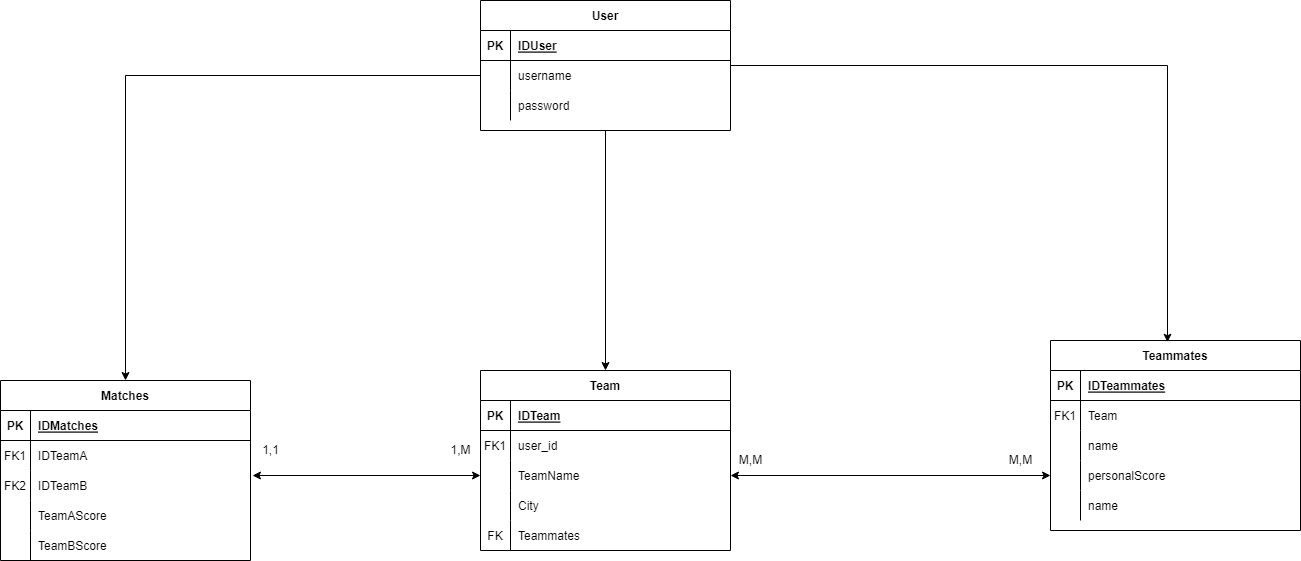

The diagram above was exported from draw.io. Its source (the exported page's mxGraphModel, read from the mxfile embedded in the PNG):
<mxGraphModel dx="2272" dy="1862" grid="1" gridSize="10" guides="1" tooltips="1" connect="1" arrows="1" fold="1" page="1" pageScale="1" pageWidth="850" pageHeight="1100" math="0" shadow="0" extFonts="Permanent Marker^https://fonts.googleapis.com/css?family=Permanent+Marker">
  <root>
    <mxCell id="0" />
    <mxCell id="1" parent="0" />
    <mxCell id="C-vyLk0tnHw3VtMMgP7b-2" value="Team" style="shape=table;startSize=30;container=1;collapsible=1;childLayout=tableLayout;fixedRows=1;rowLines=0;fontStyle=1;align=center;resizeLast=1;" parent="1" vertex="1">
      <mxGeometry x="170" y="280" width="250" height="180" as="geometry" />
    </mxCell>
    <mxCell id="C-vyLk0tnHw3VtMMgP7b-3" value="" style="shape=partialRectangle;collapsible=0;dropTarget=0;pointerEvents=0;fillColor=none;points=[[0,0.5],[1,0.5]];portConstraint=eastwest;top=0;left=0;right=0;bottom=1;" parent="C-vyLk0tnHw3VtMMgP7b-2" vertex="1">
      <mxGeometry y="30" width="250" height="30" as="geometry" />
    </mxCell>
    <mxCell id="C-vyLk0tnHw3VtMMgP7b-4" value="PK" style="shape=partialRectangle;overflow=hidden;connectable=0;fillColor=none;top=0;left=0;bottom=0;right=0;fontStyle=1;" parent="C-vyLk0tnHw3VtMMgP7b-3" vertex="1">
      <mxGeometry width="30" height="30" as="geometry">
        <mxRectangle width="30" height="30" as="alternateBounds" />
      </mxGeometry>
    </mxCell>
    <mxCell id="C-vyLk0tnHw3VtMMgP7b-5" value="IDTeam" style="shape=partialRectangle;overflow=hidden;connectable=0;fillColor=none;top=0;left=0;bottom=0;right=0;align=left;spacingLeft=6;fontStyle=5;" parent="C-vyLk0tnHw3VtMMgP7b-3" vertex="1">
      <mxGeometry x="30" width="220" height="30" as="geometry">
        <mxRectangle width="220" height="30" as="alternateBounds" />
      </mxGeometry>
    </mxCell>
    <mxCell id="C-vyLk0tnHw3VtMMgP7b-6" value="" style="shape=partialRectangle;collapsible=0;dropTarget=0;pointerEvents=0;fillColor=none;points=[[0,0.5],[1,0.5]];portConstraint=eastwest;top=0;left=0;right=0;bottom=0;" parent="C-vyLk0tnHw3VtMMgP7b-2" vertex="1">
      <mxGeometry y="60" width="250" height="30" as="geometry" />
    </mxCell>
    <mxCell id="C-vyLk0tnHw3VtMMgP7b-7" value="FK1" style="shape=partialRectangle;overflow=hidden;connectable=0;fillColor=none;top=0;left=0;bottom=0;right=0;" parent="C-vyLk0tnHw3VtMMgP7b-6" vertex="1">
      <mxGeometry width="30" height="30" as="geometry">
        <mxRectangle width="30" height="30" as="alternateBounds" />
      </mxGeometry>
    </mxCell>
    <mxCell id="C-vyLk0tnHw3VtMMgP7b-8" value="user_id" style="shape=partialRectangle;overflow=hidden;connectable=0;fillColor=none;top=0;left=0;bottom=0;right=0;align=left;spacingLeft=6;" parent="C-vyLk0tnHw3VtMMgP7b-6" vertex="1">
      <mxGeometry x="30" width="220" height="30" as="geometry">
        <mxRectangle width="220" height="30" as="alternateBounds" />
      </mxGeometry>
    </mxCell>
    <mxCell id="C-vyLk0tnHw3VtMMgP7b-9" value="" style="shape=partialRectangle;collapsible=0;dropTarget=0;pointerEvents=0;fillColor=none;points=[[0,0.5],[1,0.5]];portConstraint=eastwest;top=0;left=0;right=0;bottom=0;" parent="C-vyLk0tnHw3VtMMgP7b-2" vertex="1">
      <mxGeometry y="90" width="250" height="30" as="geometry" />
    </mxCell>
    <mxCell id="C-vyLk0tnHw3VtMMgP7b-10" value="" style="shape=partialRectangle;overflow=hidden;connectable=0;fillColor=none;top=0;left=0;bottom=0;right=0;" parent="C-vyLk0tnHw3VtMMgP7b-9" vertex="1">
      <mxGeometry width="30" height="30" as="geometry">
        <mxRectangle width="30" height="30" as="alternateBounds" />
      </mxGeometry>
    </mxCell>
    <mxCell id="C-vyLk0tnHw3VtMMgP7b-11" value="TeamName" style="shape=partialRectangle;overflow=hidden;connectable=0;fillColor=none;top=0;left=0;bottom=0;right=0;align=left;spacingLeft=6;" parent="C-vyLk0tnHw3VtMMgP7b-9" vertex="1">
      <mxGeometry x="30" width="220" height="30" as="geometry">
        <mxRectangle width="220" height="30" as="alternateBounds" />
      </mxGeometry>
    </mxCell>
    <mxCell id="eBqxWLETwpw0lphSsPmq-7" value="" style="shape=partialRectangle;collapsible=0;dropTarget=0;pointerEvents=0;fillColor=none;points=[[0,0.5],[1,0.5]];portConstraint=eastwest;top=0;left=0;right=0;bottom=0;" vertex="1" parent="C-vyLk0tnHw3VtMMgP7b-2">
      <mxGeometry y="120" width="250" height="30" as="geometry" />
    </mxCell>
    <mxCell id="eBqxWLETwpw0lphSsPmq-8" value="" style="shape=partialRectangle;overflow=hidden;connectable=0;fillColor=none;top=0;left=0;bottom=0;right=0;" vertex="1" parent="eBqxWLETwpw0lphSsPmq-7">
      <mxGeometry width="30" height="30" as="geometry">
        <mxRectangle width="30" height="30" as="alternateBounds" />
      </mxGeometry>
    </mxCell>
    <mxCell id="eBqxWLETwpw0lphSsPmq-9" value="City" style="shape=partialRectangle;overflow=hidden;connectable=0;fillColor=none;top=0;left=0;bottom=0;right=0;align=left;spacingLeft=6;" vertex="1" parent="eBqxWLETwpw0lphSsPmq-7">
      <mxGeometry x="30" width="220" height="30" as="geometry">
        <mxRectangle width="220" height="30" as="alternateBounds" />
      </mxGeometry>
    </mxCell>
    <mxCell id="eBqxWLETwpw0lphSsPmq-10" value="" style="shape=partialRectangle;collapsible=0;dropTarget=0;pointerEvents=0;fillColor=none;points=[[0,0.5],[1,0.5]];portConstraint=eastwest;top=0;left=0;right=0;bottom=0;" vertex="1" parent="C-vyLk0tnHw3VtMMgP7b-2">
      <mxGeometry y="150" width="250" height="30" as="geometry" />
    </mxCell>
    <mxCell id="eBqxWLETwpw0lphSsPmq-11" value="FK" style="shape=partialRectangle;overflow=hidden;connectable=0;fillColor=none;top=0;left=0;bottom=0;right=0;" vertex="1" parent="eBqxWLETwpw0lphSsPmq-10">
      <mxGeometry width="30" height="30" as="geometry">
        <mxRectangle width="30" height="30" as="alternateBounds" />
      </mxGeometry>
    </mxCell>
    <mxCell id="eBqxWLETwpw0lphSsPmq-12" value="Teammates" style="shape=partialRectangle;overflow=hidden;connectable=0;fillColor=none;top=0;left=0;bottom=0;right=0;align=left;spacingLeft=6;" vertex="1" parent="eBqxWLETwpw0lphSsPmq-10">
      <mxGeometry x="30" width="220" height="30" as="geometry">
        <mxRectangle width="220" height="30" as="alternateBounds" />
      </mxGeometry>
    </mxCell>
    <mxCell id="C-vyLk0tnHw3VtMMgP7b-13" value="Teammates" style="shape=table;startSize=30;container=1;collapsible=1;childLayout=tableLayout;fixedRows=1;rowLines=0;fontStyle=1;align=center;resizeLast=1;" parent="1" vertex="1">
      <mxGeometry x="740" y="250" width="250" height="190" as="geometry" />
    </mxCell>
    <mxCell id="C-vyLk0tnHw3VtMMgP7b-14" value="" style="shape=partialRectangle;collapsible=0;dropTarget=0;pointerEvents=0;fillColor=none;points=[[0,0.5],[1,0.5]];portConstraint=eastwest;top=0;left=0;right=0;bottom=1;" parent="C-vyLk0tnHw3VtMMgP7b-13" vertex="1">
      <mxGeometry y="30" width="250" height="30" as="geometry" />
    </mxCell>
    <mxCell id="C-vyLk0tnHw3VtMMgP7b-15" value="PK" style="shape=partialRectangle;overflow=hidden;connectable=0;fillColor=none;top=0;left=0;bottom=0;right=0;fontStyle=1;" parent="C-vyLk0tnHw3VtMMgP7b-14" vertex="1">
      <mxGeometry width="30" height="30" as="geometry">
        <mxRectangle width="30" height="30" as="alternateBounds" />
      </mxGeometry>
    </mxCell>
    <mxCell id="C-vyLk0tnHw3VtMMgP7b-16" value="IDTeammates" style="shape=partialRectangle;overflow=hidden;connectable=0;fillColor=none;top=0;left=0;bottom=0;right=0;align=left;spacingLeft=6;fontStyle=5;" parent="C-vyLk0tnHw3VtMMgP7b-14" vertex="1">
      <mxGeometry x="30" width="220" height="30" as="geometry">
        <mxRectangle width="220" height="30" as="alternateBounds" />
      </mxGeometry>
    </mxCell>
    <mxCell id="C-vyLk0tnHw3VtMMgP7b-17" value="" style="shape=partialRectangle;collapsible=0;dropTarget=0;pointerEvents=0;fillColor=none;points=[[0,0.5],[1,0.5]];portConstraint=eastwest;top=0;left=0;right=0;bottom=0;" parent="C-vyLk0tnHw3VtMMgP7b-13" vertex="1">
      <mxGeometry y="60" width="250" height="30" as="geometry" />
    </mxCell>
    <mxCell id="C-vyLk0tnHw3VtMMgP7b-18" value="FK1" style="shape=partialRectangle;overflow=hidden;connectable=0;fillColor=none;top=0;left=0;bottom=0;right=0;" parent="C-vyLk0tnHw3VtMMgP7b-17" vertex="1">
      <mxGeometry width="30" height="30" as="geometry">
        <mxRectangle width="30" height="30" as="alternateBounds" />
      </mxGeometry>
    </mxCell>
    <mxCell id="C-vyLk0tnHw3VtMMgP7b-19" value="Team" style="shape=partialRectangle;overflow=hidden;connectable=0;fillColor=none;top=0;left=0;bottom=0;right=0;align=left;spacingLeft=6;" parent="C-vyLk0tnHw3VtMMgP7b-17" vertex="1">
      <mxGeometry x="30" width="220" height="30" as="geometry">
        <mxRectangle width="220" height="30" as="alternateBounds" />
      </mxGeometry>
    </mxCell>
    <mxCell id="C-vyLk0tnHw3VtMMgP7b-20" value="" style="shape=partialRectangle;collapsible=0;dropTarget=0;pointerEvents=0;fillColor=none;points=[[0,0.5],[1,0.5]];portConstraint=eastwest;top=0;left=0;right=0;bottom=0;" parent="C-vyLk0tnHw3VtMMgP7b-13" vertex="1">
      <mxGeometry y="90" width="250" height="30" as="geometry" />
    </mxCell>
    <mxCell id="C-vyLk0tnHw3VtMMgP7b-21" value="" style="shape=partialRectangle;overflow=hidden;connectable=0;fillColor=none;top=0;left=0;bottom=0;right=0;" parent="C-vyLk0tnHw3VtMMgP7b-20" vertex="1">
      <mxGeometry width="30" height="30" as="geometry">
        <mxRectangle width="30" height="30" as="alternateBounds" />
      </mxGeometry>
    </mxCell>
    <mxCell id="C-vyLk0tnHw3VtMMgP7b-22" value="name" style="shape=partialRectangle;overflow=hidden;connectable=0;fillColor=none;top=0;left=0;bottom=0;right=0;align=left;spacingLeft=6;" parent="C-vyLk0tnHw3VtMMgP7b-20" vertex="1">
      <mxGeometry x="30" width="220" height="30" as="geometry">
        <mxRectangle width="220" height="30" as="alternateBounds" />
      </mxGeometry>
    </mxCell>
    <mxCell id="eBqxWLETwpw0lphSsPmq-22" value="" style="shape=partialRectangle;collapsible=0;dropTarget=0;pointerEvents=0;fillColor=none;points=[[0,0.5],[1,0.5]];portConstraint=eastwest;top=0;left=0;right=0;bottom=0;" vertex="1" parent="C-vyLk0tnHw3VtMMgP7b-13">
      <mxGeometry y="120" width="250" height="30" as="geometry" />
    </mxCell>
    <mxCell id="eBqxWLETwpw0lphSsPmq-23" value="" style="shape=partialRectangle;overflow=hidden;connectable=0;fillColor=none;top=0;left=0;bottom=0;right=0;" vertex="1" parent="eBqxWLETwpw0lphSsPmq-22">
      <mxGeometry width="30" height="30" as="geometry">
        <mxRectangle width="30" height="30" as="alternateBounds" />
      </mxGeometry>
    </mxCell>
    <mxCell id="eBqxWLETwpw0lphSsPmq-24" value="personalScore" style="shape=partialRectangle;overflow=hidden;connectable=0;fillColor=none;top=0;left=0;bottom=0;right=0;align=left;spacingLeft=6;" vertex="1" parent="eBqxWLETwpw0lphSsPmq-22">
      <mxGeometry x="30" width="220" height="30" as="geometry">
        <mxRectangle width="220" height="30" as="alternateBounds" />
      </mxGeometry>
    </mxCell>
    <mxCell id="eBqxWLETwpw0lphSsPmq-25" value="" style="shape=partialRectangle;collapsible=0;dropTarget=0;pointerEvents=0;fillColor=none;points=[[0,0.5],[1,0.5]];portConstraint=eastwest;top=0;left=0;right=0;bottom=0;" vertex="1" parent="C-vyLk0tnHw3VtMMgP7b-13">
      <mxGeometry y="150" width="250" height="30" as="geometry" />
    </mxCell>
    <mxCell id="eBqxWLETwpw0lphSsPmq-26" value="" style="shape=partialRectangle;overflow=hidden;connectable=0;fillColor=none;top=0;left=0;bottom=0;right=0;" vertex="1" parent="eBqxWLETwpw0lphSsPmq-25">
      <mxGeometry width="30" height="30" as="geometry">
        <mxRectangle width="30" height="30" as="alternateBounds" />
      </mxGeometry>
    </mxCell>
    <mxCell id="eBqxWLETwpw0lphSsPmq-27" value="name" style="shape=partialRectangle;overflow=hidden;connectable=0;fillColor=none;top=0;left=0;bottom=0;right=0;align=left;spacingLeft=6;" vertex="1" parent="eBqxWLETwpw0lphSsPmq-25">
      <mxGeometry x="30" width="220" height="30" as="geometry">
        <mxRectangle width="220" height="30" as="alternateBounds" />
      </mxGeometry>
    </mxCell>
    <mxCell id="eBqxWLETwpw0lphSsPmq-29" style="edgeStyle=orthogonalEdgeStyle;rounded=0;orthogonalLoop=1;jettySize=auto;html=1;entryX=0.468;entryY=0.009;entryDx=0;entryDy=0;entryPerimeter=0;" edge="1" parent="1" source="C-vyLk0tnHw3VtMMgP7b-23" target="C-vyLk0tnHw3VtMMgP7b-13">
      <mxGeometry relative="1" as="geometry" />
    </mxCell>
    <mxCell id="eBqxWLETwpw0lphSsPmq-30" style="edgeStyle=orthogonalEdgeStyle;rounded=0;orthogonalLoop=1;jettySize=auto;html=1;entryX=0.5;entryY=0;entryDx=0;entryDy=0;" edge="1" parent="1" source="C-vyLk0tnHw3VtMMgP7b-23" target="C-vyLk0tnHw3VtMMgP7b-2">
      <mxGeometry relative="1" as="geometry" />
    </mxCell>
    <mxCell id="C-vyLk0tnHw3VtMMgP7b-23" value="User" style="shape=table;startSize=30;container=1;collapsible=1;childLayout=tableLayout;fixedRows=1;rowLines=0;fontStyle=1;align=center;resizeLast=1;" parent="1" vertex="1">
      <mxGeometry x="170" y="-90" width="250" height="130" as="geometry" />
    </mxCell>
    <mxCell id="C-vyLk0tnHw3VtMMgP7b-24" value="" style="shape=partialRectangle;collapsible=0;dropTarget=0;pointerEvents=0;fillColor=none;points=[[0,0.5],[1,0.5]];portConstraint=eastwest;top=0;left=0;right=0;bottom=1;" parent="C-vyLk0tnHw3VtMMgP7b-23" vertex="1">
      <mxGeometry y="30" width="250" height="30" as="geometry" />
    </mxCell>
    <mxCell id="C-vyLk0tnHw3VtMMgP7b-25" value="PK" style="shape=partialRectangle;overflow=hidden;connectable=0;fillColor=none;top=0;left=0;bottom=0;right=0;fontStyle=1;" parent="C-vyLk0tnHw3VtMMgP7b-24" vertex="1">
      <mxGeometry width="30" height="30" as="geometry">
        <mxRectangle width="30" height="30" as="alternateBounds" />
      </mxGeometry>
    </mxCell>
    <mxCell id="C-vyLk0tnHw3VtMMgP7b-26" value="IDUser" style="shape=partialRectangle;overflow=hidden;connectable=0;fillColor=none;top=0;left=0;bottom=0;right=0;align=left;spacingLeft=6;fontStyle=5;" parent="C-vyLk0tnHw3VtMMgP7b-24" vertex="1">
      <mxGeometry x="30" width="220" height="30" as="geometry">
        <mxRectangle width="220" height="30" as="alternateBounds" />
      </mxGeometry>
    </mxCell>
    <mxCell id="C-vyLk0tnHw3VtMMgP7b-27" value="" style="shape=partialRectangle;collapsible=0;dropTarget=0;pointerEvents=0;fillColor=none;points=[[0,0.5],[1,0.5]];portConstraint=eastwest;top=0;left=0;right=0;bottom=0;" parent="C-vyLk0tnHw3VtMMgP7b-23" vertex="1">
      <mxGeometry y="60" width="250" height="30" as="geometry" />
    </mxCell>
    <mxCell id="C-vyLk0tnHw3VtMMgP7b-28" value="" style="shape=partialRectangle;overflow=hidden;connectable=0;fillColor=none;top=0;left=0;bottom=0;right=0;" parent="C-vyLk0tnHw3VtMMgP7b-27" vertex="1">
      <mxGeometry width="30" height="30" as="geometry">
        <mxRectangle width="30" height="30" as="alternateBounds" />
      </mxGeometry>
    </mxCell>
    <mxCell id="C-vyLk0tnHw3VtMMgP7b-29" value="username" style="shape=partialRectangle;overflow=hidden;connectable=0;fillColor=none;top=0;left=0;bottom=0;right=0;align=left;spacingLeft=6;" parent="C-vyLk0tnHw3VtMMgP7b-27" vertex="1">
      <mxGeometry x="30" width="220" height="30" as="geometry">
        <mxRectangle width="220" height="30" as="alternateBounds" />
      </mxGeometry>
    </mxCell>
    <mxCell id="eBqxWLETwpw0lphSsPmq-4" value="" style="shape=partialRectangle;collapsible=0;dropTarget=0;pointerEvents=0;fillColor=none;points=[[0,0.5],[1,0.5]];portConstraint=eastwest;top=0;left=0;right=0;bottom=0;" vertex="1" parent="C-vyLk0tnHw3VtMMgP7b-23">
      <mxGeometry y="90" width="250" height="30" as="geometry" />
    </mxCell>
    <mxCell id="eBqxWLETwpw0lphSsPmq-5" value="" style="shape=partialRectangle;overflow=hidden;connectable=0;fillColor=none;top=0;left=0;bottom=0;right=0;" vertex="1" parent="eBqxWLETwpw0lphSsPmq-4">
      <mxGeometry width="30" height="30" as="geometry">
        <mxRectangle width="30" height="30" as="alternateBounds" />
      </mxGeometry>
    </mxCell>
    <mxCell id="eBqxWLETwpw0lphSsPmq-6" value="password" style="shape=partialRectangle;overflow=hidden;connectable=0;fillColor=none;top=0;left=0;bottom=0;right=0;align=left;spacingLeft=6;" vertex="1" parent="eBqxWLETwpw0lphSsPmq-4">
      <mxGeometry x="30" width="220" height="30" as="geometry">
        <mxRectangle width="220" height="30" as="alternateBounds" />
      </mxGeometry>
    </mxCell>
    <mxCell id="eBqxWLETwpw0lphSsPmq-28" style="edgeStyle=orthogonalEdgeStyle;rounded=0;orthogonalLoop=1;jettySize=auto;html=1;entryX=1;entryY=0.5;entryDx=0;entryDy=0;exitX=0;exitY=0.5;exitDx=0;exitDy=0;endArrow=classic;endFill=1;startArrow=classic;startFill=1;" edge="1" parent="1" source="eBqxWLETwpw0lphSsPmq-22" target="C-vyLk0tnHw3VtMMgP7b-9">
      <mxGeometry relative="1" as="geometry" />
    </mxCell>
    <mxCell id="eBqxWLETwpw0lphSsPmq-31" value="Matches" style="shape=table;startSize=30;container=1;collapsible=1;childLayout=tableLayout;fixedRows=1;rowLines=0;fontStyle=1;align=center;resizeLast=1;" vertex="1" parent="1">
      <mxGeometry x="-310" y="290" width="250" height="180" as="geometry" />
    </mxCell>
    <mxCell id="eBqxWLETwpw0lphSsPmq-32" value="" style="shape=partialRectangle;collapsible=0;dropTarget=0;pointerEvents=0;fillColor=none;points=[[0,0.5],[1,0.5]];portConstraint=eastwest;top=0;left=0;right=0;bottom=1;" vertex="1" parent="eBqxWLETwpw0lphSsPmq-31">
      <mxGeometry y="30" width="250" height="30" as="geometry" />
    </mxCell>
    <mxCell id="eBqxWLETwpw0lphSsPmq-33" value="PK" style="shape=partialRectangle;overflow=hidden;connectable=0;fillColor=none;top=0;left=0;bottom=0;right=0;fontStyle=1;" vertex="1" parent="eBqxWLETwpw0lphSsPmq-32">
      <mxGeometry width="30" height="30" as="geometry">
        <mxRectangle width="30" height="30" as="alternateBounds" />
      </mxGeometry>
    </mxCell>
    <mxCell id="eBqxWLETwpw0lphSsPmq-34" value="IDMatches" style="shape=partialRectangle;overflow=hidden;connectable=0;fillColor=none;top=0;left=0;bottom=0;right=0;align=left;spacingLeft=6;fontStyle=5;" vertex="1" parent="eBqxWLETwpw0lphSsPmq-32">
      <mxGeometry x="30" width="220" height="30" as="geometry">
        <mxRectangle width="220" height="30" as="alternateBounds" />
      </mxGeometry>
    </mxCell>
    <mxCell id="eBqxWLETwpw0lphSsPmq-35" value="" style="shape=partialRectangle;collapsible=0;dropTarget=0;pointerEvents=0;fillColor=none;points=[[0,0.5],[1,0.5]];portConstraint=eastwest;top=0;left=0;right=0;bottom=0;" vertex="1" parent="eBqxWLETwpw0lphSsPmq-31">
      <mxGeometry y="60" width="250" height="30" as="geometry" />
    </mxCell>
    <mxCell id="eBqxWLETwpw0lphSsPmq-36" value="FK1" style="shape=partialRectangle;overflow=hidden;connectable=0;fillColor=none;top=0;left=0;bottom=0;right=0;" vertex="1" parent="eBqxWLETwpw0lphSsPmq-35">
      <mxGeometry width="30" height="30" as="geometry">
        <mxRectangle width="30" height="30" as="alternateBounds" />
      </mxGeometry>
    </mxCell>
    <mxCell id="eBqxWLETwpw0lphSsPmq-37" value="IDTeamA" style="shape=partialRectangle;overflow=hidden;connectable=0;fillColor=none;top=0;left=0;bottom=0;right=0;align=left;spacingLeft=6;" vertex="1" parent="eBqxWLETwpw0lphSsPmq-35">
      <mxGeometry x="30" width="220" height="30" as="geometry">
        <mxRectangle width="220" height="30" as="alternateBounds" />
      </mxGeometry>
    </mxCell>
    <mxCell id="eBqxWLETwpw0lphSsPmq-38" value="" style="shape=partialRectangle;collapsible=0;dropTarget=0;pointerEvents=0;fillColor=none;points=[[0,0.5],[1,0.5]];portConstraint=eastwest;top=0;left=0;right=0;bottom=0;" vertex="1" parent="eBqxWLETwpw0lphSsPmq-31">
      <mxGeometry y="90" width="250" height="30" as="geometry" />
    </mxCell>
    <mxCell id="eBqxWLETwpw0lphSsPmq-39" value="FK2" style="shape=partialRectangle;overflow=hidden;connectable=0;fillColor=none;top=0;left=0;bottom=0;right=0;" vertex="1" parent="eBqxWLETwpw0lphSsPmq-38">
      <mxGeometry width="30" height="30" as="geometry">
        <mxRectangle width="30" height="30" as="alternateBounds" />
      </mxGeometry>
    </mxCell>
    <mxCell id="eBqxWLETwpw0lphSsPmq-40" value="IDTeamB" style="shape=partialRectangle;overflow=hidden;connectable=0;fillColor=none;top=0;left=0;bottom=0;right=0;align=left;spacingLeft=6;" vertex="1" parent="eBqxWLETwpw0lphSsPmq-38">
      <mxGeometry x="30" width="220" height="30" as="geometry">
        <mxRectangle width="220" height="30" as="alternateBounds" />
      </mxGeometry>
    </mxCell>
    <mxCell id="eBqxWLETwpw0lphSsPmq-41" value="" style="shape=partialRectangle;collapsible=0;dropTarget=0;pointerEvents=0;fillColor=none;points=[[0,0.5],[1,0.5]];portConstraint=eastwest;top=0;left=0;right=0;bottom=0;" vertex="1" parent="eBqxWLETwpw0lphSsPmq-31">
      <mxGeometry y="120" width="250" height="30" as="geometry" />
    </mxCell>
    <mxCell id="eBqxWLETwpw0lphSsPmq-42" value="" style="shape=partialRectangle;overflow=hidden;connectable=0;fillColor=none;top=0;left=0;bottom=0;right=0;" vertex="1" parent="eBqxWLETwpw0lphSsPmq-41">
      <mxGeometry width="30" height="30" as="geometry">
        <mxRectangle width="30" height="30" as="alternateBounds" />
      </mxGeometry>
    </mxCell>
    <mxCell id="eBqxWLETwpw0lphSsPmq-43" value="TeamAScore" style="shape=partialRectangle;overflow=hidden;connectable=0;fillColor=none;top=0;left=0;bottom=0;right=0;align=left;spacingLeft=6;" vertex="1" parent="eBqxWLETwpw0lphSsPmq-41">
      <mxGeometry x="30" width="220" height="30" as="geometry">
        <mxRectangle width="220" height="30" as="alternateBounds" />
      </mxGeometry>
    </mxCell>
    <mxCell id="eBqxWLETwpw0lphSsPmq-44" value="" style="shape=partialRectangle;collapsible=0;dropTarget=0;pointerEvents=0;fillColor=none;points=[[0,0.5],[1,0.5]];portConstraint=eastwest;top=0;left=0;right=0;bottom=0;" vertex="1" parent="eBqxWLETwpw0lphSsPmq-31">
      <mxGeometry y="150" width="250" height="30" as="geometry" />
    </mxCell>
    <mxCell id="eBqxWLETwpw0lphSsPmq-45" value="" style="shape=partialRectangle;overflow=hidden;connectable=0;fillColor=none;top=0;left=0;bottom=0;right=0;" vertex="1" parent="eBqxWLETwpw0lphSsPmq-44">
      <mxGeometry width="30" height="30" as="geometry">
        <mxRectangle width="30" height="30" as="alternateBounds" />
      </mxGeometry>
    </mxCell>
    <mxCell id="eBqxWLETwpw0lphSsPmq-46" value="TeamBScore" style="shape=partialRectangle;overflow=hidden;connectable=0;fillColor=none;top=0;left=0;bottom=0;right=0;align=left;spacingLeft=6;" vertex="1" parent="eBqxWLETwpw0lphSsPmq-44">
      <mxGeometry x="30" width="220" height="30" as="geometry">
        <mxRectangle width="220" height="30" as="alternateBounds" />
      </mxGeometry>
    </mxCell>
    <mxCell id="eBqxWLETwpw0lphSsPmq-48" value="M,M" style="text;html=1;align=center;verticalAlign=middle;resizable=0;points=[];autosize=1;strokeColor=none;fillColor=none;" vertex="1" parent="1">
      <mxGeometry x="690" y="360" width="40" height="20" as="geometry" />
    </mxCell>
    <mxCell id="eBqxWLETwpw0lphSsPmq-49" value="M,M" style="text;html=1;align=center;verticalAlign=middle;resizable=0;points=[];autosize=1;strokeColor=none;fillColor=none;" vertex="1" parent="1">
      <mxGeometry x="420" y="360" width="40" height="20" as="geometry" />
    </mxCell>
    <mxCell id="eBqxWLETwpw0lphSsPmq-53" style="edgeStyle=orthogonalEdgeStyle;rounded=0;orthogonalLoop=1;jettySize=auto;html=1;entryX=1.008;entryY=0.167;entryDx=0;entryDy=0;entryPerimeter=0;startArrow=classic;startFill=1;endArrow=classic;endFill=1;" edge="1" parent="1" source="C-vyLk0tnHw3VtMMgP7b-9" target="eBqxWLETwpw0lphSsPmq-38">
      <mxGeometry relative="1" as="geometry" />
    </mxCell>
    <mxCell id="eBqxWLETwpw0lphSsPmq-54" style="edgeStyle=orthogonalEdgeStyle;rounded=0;orthogonalLoop=1;jettySize=auto;html=1;entryX=0.5;entryY=0;entryDx=0;entryDy=0;startArrow=none;startFill=0;endArrow=classic;endFill=1;" edge="1" parent="1" source="C-vyLk0tnHw3VtMMgP7b-27" target="eBqxWLETwpw0lphSsPmq-31">
      <mxGeometry relative="1" as="geometry" />
    </mxCell>
    <mxCell id="eBqxWLETwpw0lphSsPmq-55" value="1,M" style="text;html=1;align=center;verticalAlign=middle;resizable=0;points=[];autosize=1;strokeColor=none;fillColor=none;" vertex="1" parent="1">
      <mxGeometry x="130" y="350" width="40" height="20" as="geometry" />
    </mxCell>
    <mxCell id="eBqxWLETwpw0lphSsPmq-56" value="1,1" style="text;html=1;align=center;verticalAlign=middle;resizable=0;points=[];autosize=1;strokeColor=none;fillColor=none;" vertex="1" parent="1">
      <mxGeometry x="-55" y="350" width="30" height="20" as="geometry" />
    </mxCell>
  </root>
</mxGraphModel>